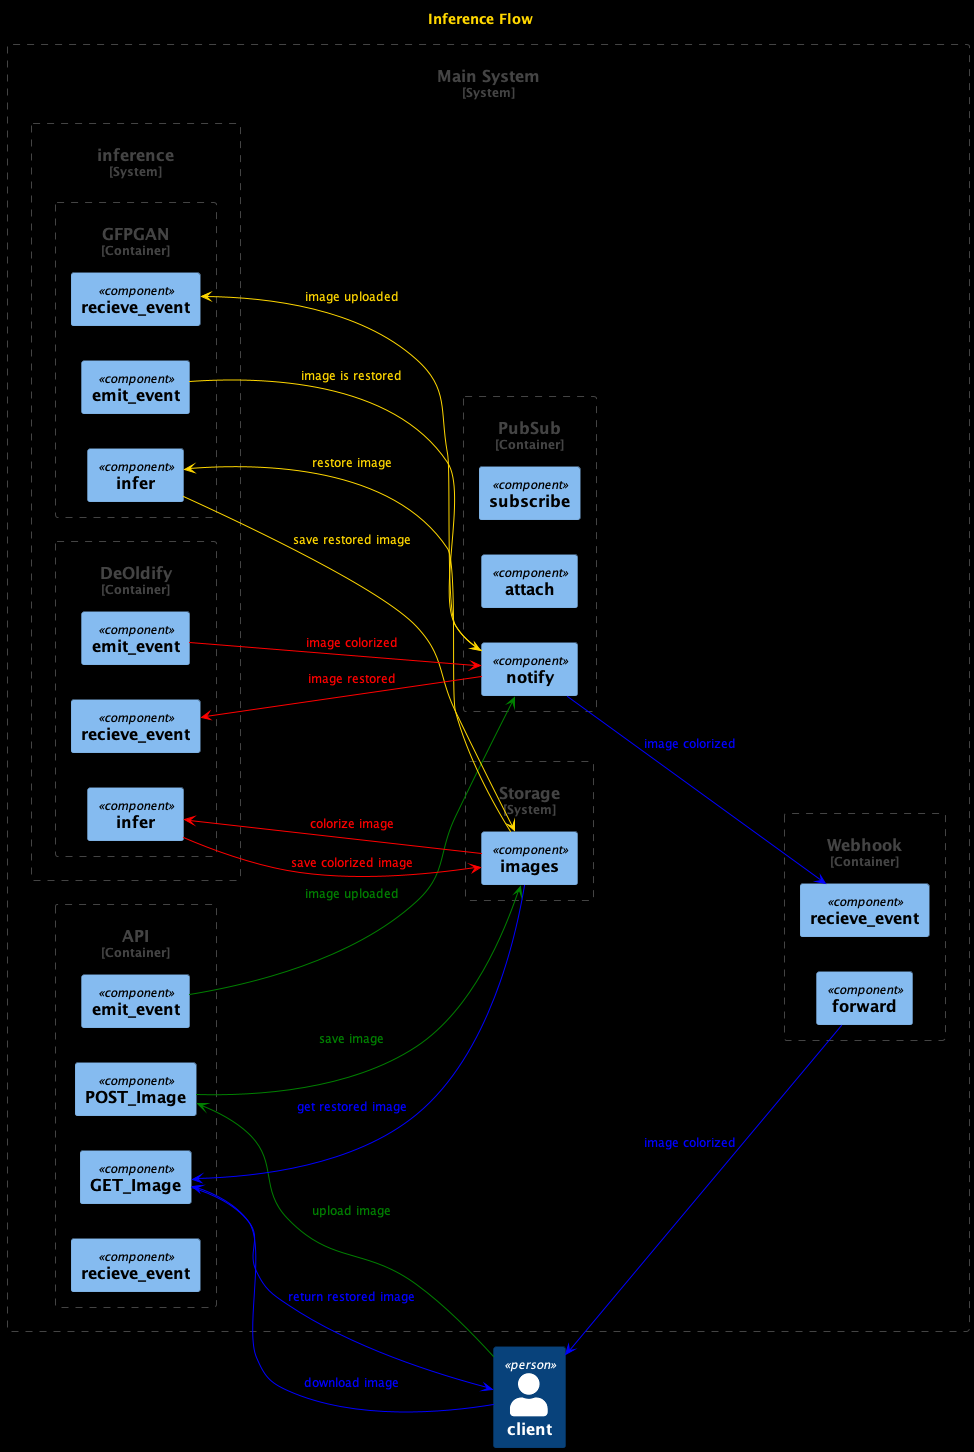

The diagram above was rendered by PlantUML. Its source (embedded in the PNG):
@startuml inference-flow

title Inference Flow

set separator none

!include <C4/C4>
!include <C4/C4_Context>
!include <C4/C4_Component>

left to right direction

skinparam BackgroundColor black
skinparam DefaultFontColor gold

Person(client, "client")

System_Boundary(mainSystem, "Main System") {

  Container_Boundary(api, "API") {
    Component(api.postImg, "POST_Image")
    Component(api.getImg, "GET_Image")
    Component(api.emit, "emit_event")
    Component(api.recieve, "recieve_event")
  }

  Container_Boundary(pubsub, "PubSub") {
    Component(pubsub.susbscribe, "subscribe")
    Component(pubsub.attach, "attach")
    Component(pubsub.notify, "notify")
  }

  Container_Boundary(webhook, "Webhook") {
    Component(webhook.recieve, "recieve_event")
    Component(webhook.forward, "forward")
  }

  System_Boundary(storage, "Storage") {
    Component(storage.images, "images")
  }

  System_Boundary(inference, "inference") {
    Container_Boundary(gfpgan, "GFPGAN") {
      Component(gfpgan.recieve, "recieve_event")
      Component(gfpgan.infer, "infer")
      Component(gfpgan.emit, "emit_event")
    }

    Container_Boundary(DeOldify, "DeOldify") {
      Component(DeOldify.recieve, "recieve_event")
      Component(DeOldify.infer, "infer")
      Component(DeOldify.emit, "emit_event")
    }
  }

  skinparam ArrowFontColor white
  skinparam ArrowColor white
  'attach events
  
  'subscribe to event

  'upload image
  skinparam ArrowFontColor green
  skinparam ArrowColor green
  client ---> api.postImg: "upload image"
  api.postImg ---> storage.images: "save image"
  api.emit ---> pubsub.notify: "image uploaded"
  'restore image
  skinparam ArrowFontColor gold
  skinparam ArrowColor gold
  pubsub.notify ---> gfpgan.recieve: "image uploaded"
  gfpgan.infer <--- storage.images: "restore image"
  gfpgan.infer ---> storage.images: "save restored image"
  gfpgan.emit ---> pubsub.notify: "image is restored"
  'colorize image
  skinparam ArrowFontColor red
  skinparam ArrowColor red
  pubsub.notify ---> DeOldify.recieve: "image restored"
  DeOldify.infer <--- storage.images: "colorize image"
  DeOldify.infer ---> storage.images: "save colorized image"
  DeOldify.emit ---> pubsub.notify: "image colorized"
  'return restored image to client
  skinparam ArrowFontColor blue
  skinparam ArrowColor blue
  pubsub.notify ---> webhook.recieve: "image colorized"
  webhook.forward ---> client: "image colorized"
  client ---> api.getImg: "download image"
  api.getImg <--- storage.images: "get restored image"
  api.getImg ---> client: "return restored image"
}

@enduml